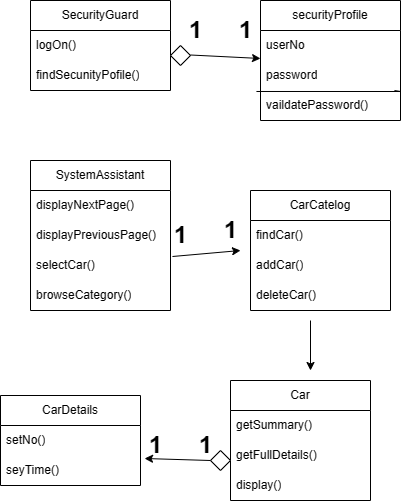

The diagram above was exported from draw.io. Its source (the exported page's mxGraphModel, read from the mxfile embedded in the PNG):
<mxGraphModel dx="1112" dy="473" grid="1" gridSize="10" guides="1" tooltips="1" connect="1" arrows="1" fold="1" page="1" pageScale="1" pageWidth="827" pageHeight="1169" math="0" shadow="0">
  <root>
    <mxCell id="0" />
    <mxCell id="1" parent="0" />
    <mxCell id="s1ZY2kmT0cGc5pneQ3yJ-1" value="SecurityGuard" style="swimlane;fontStyle=0;childLayout=stackLayout;horizontal=1;startSize=30;horizontalStack=0;resizeParent=1;resizeParentMax=0;resizeLast=0;collapsible=1;marginBottom=0;whiteSpace=wrap;html=1;" vertex="1" parent="1">
      <mxGeometry x="100" y="340" width="140" height="90" as="geometry" />
    </mxCell>
    <mxCell id="s1ZY2kmT0cGc5pneQ3yJ-2" value="logOn()" style="text;strokeColor=none;fillColor=none;align=left;verticalAlign=middle;spacingLeft=4;spacingRight=4;overflow=hidden;points=[[0,0.5],[1,0.5]];portConstraint=eastwest;rotatable=0;whiteSpace=wrap;html=1;" vertex="1" parent="s1ZY2kmT0cGc5pneQ3yJ-1">
      <mxGeometry y="30" width="140" height="30" as="geometry" />
    </mxCell>
    <mxCell id="s1ZY2kmT0cGc5pneQ3yJ-3" value="findSecunityPofile()" style="text;strokeColor=none;fillColor=none;align=left;verticalAlign=middle;spacingLeft=4;spacingRight=4;overflow=hidden;points=[[0,0.5],[1,0.5]];portConstraint=eastwest;rotatable=0;whiteSpace=wrap;html=1;" vertex="1" parent="s1ZY2kmT0cGc5pneQ3yJ-1">
      <mxGeometry y="60" width="140" height="30" as="geometry" />
    </mxCell>
    <mxCell id="s1ZY2kmT0cGc5pneQ3yJ-5" value="CarCatelog" style="swimlane;fontStyle=0;childLayout=stackLayout;horizontal=1;startSize=30;horizontalStack=0;resizeParent=1;resizeParentMax=0;resizeLast=0;collapsible=1;marginBottom=0;whiteSpace=wrap;html=1;" vertex="1" parent="1">
      <mxGeometry x="320" y="530" width="140" height="120" as="geometry" />
    </mxCell>
    <mxCell id="s1ZY2kmT0cGc5pneQ3yJ-6" value="findCar()" style="text;strokeColor=none;fillColor=none;align=left;verticalAlign=middle;spacingLeft=4;spacingRight=4;overflow=hidden;points=[[0,0.5],[1,0.5]];portConstraint=eastwest;rotatable=0;whiteSpace=wrap;html=1;" vertex="1" parent="s1ZY2kmT0cGc5pneQ3yJ-5">
      <mxGeometry y="30" width="140" height="30" as="geometry" />
    </mxCell>
    <mxCell id="s1ZY2kmT0cGc5pneQ3yJ-7" value="addCar()" style="text;strokeColor=none;fillColor=none;align=left;verticalAlign=middle;spacingLeft=4;spacingRight=4;overflow=hidden;points=[[0,0.5],[1,0.5]];portConstraint=eastwest;rotatable=0;whiteSpace=wrap;html=1;" vertex="1" parent="s1ZY2kmT0cGc5pneQ3yJ-5">
      <mxGeometry y="60" width="140" height="30" as="geometry" />
    </mxCell>
    <mxCell id="s1ZY2kmT0cGc5pneQ3yJ-8" value="deleteCar()" style="text;strokeColor=none;fillColor=none;align=left;verticalAlign=middle;spacingLeft=4;spacingRight=4;overflow=hidden;points=[[0,0.5],[1,0.5]];portConstraint=eastwest;rotatable=0;whiteSpace=wrap;html=1;" vertex="1" parent="s1ZY2kmT0cGc5pneQ3yJ-5">
      <mxGeometry y="90" width="140" height="30" as="geometry" />
    </mxCell>
    <mxCell id="s1ZY2kmT0cGc5pneQ3yJ-9" value="SystemAssistant" style="swimlane;fontStyle=0;childLayout=stackLayout;horizontal=1;startSize=30;horizontalStack=0;resizeParent=1;resizeParentMax=0;resizeLast=0;collapsible=1;marginBottom=0;whiteSpace=wrap;html=1;" vertex="1" parent="1">
      <mxGeometry x="100" y="500" width="140" height="150" as="geometry" />
    </mxCell>
    <mxCell id="s1ZY2kmT0cGc5pneQ3yJ-10" value="displayNextPage()" style="text;strokeColor=none;fillColor=none;align=left;verticalAlign=middle;spacingLeft=4;spacingRight=4;overflow=hidden;points=[[0,0.5],[1,0.5]];portConstraint=eastwest;rotatable=0;whiteSpace=wrap;html=1;" vertex="1" parent="s1ZY2kmT0cGc5pneQ3yJ-9">
      <mxGeometry y="30" width="140" height="30" as="geometry" />
    </mxCell>
    <mxCell id="s1ZY2kmT0cGc5pneQ3yJ-11" value="displayPreviousPage()" style="text;strokeColor=none;fillColor=none;align=left;verticalAlign=middle;spacingLeft=4;spacingRight=4;overflow=hidden;points=[[0,0.5],[1,0.5]];portConstraint=eastwest;rotatable=0;whiteSpace=wrap;html=1;" vertex="1" parent="s1ZY2kmT0cGc5pneQ3yJ-9">
      <mxGeometry y="60" width="140" height="30" as="geometry" />
    </mxCell>
    <mxCell id="s1ZY2kmT0cGc5pneQ3yJ-14" value="selectCar()" style="text;strokeColor=none;fillColor=none;align=left;verticalAlign=middle;spacingLeft=4;spacingRight=4;overflow=hidden;points=[[0,0.5],[1,0.5]];portConstraint=eastwest;rotatable=0;whiteSpace=wrap;html=1;" vertex="1" parent="s1ZY2kmT0cGc5pneQ3yJ-9">
      <mxGeometry y="90" width="140" height="30" as="geometry" />
    </mxCell>
    <mxCell id="s1ZY2kmT0cGc5pneQ3yJ-15" value="browseCategory()" style="text;strokeColor=none;fillColor=none;align=left;verticalAlign=middle;spacingLeft=4;spacingRight=4;overflow=hidden;points=[[0,0.5],[1,0.5]];portConstraint=eastwest;rotatable=0;whiteSpace=wrap;html=1;" vertex="1" parent="s1ZY2kmT0cGc5pneQ3yJ-9">
      <mxGeometry y="120" width="140" height="30" as="geometry" />
    </mxCell>
    <mxCell id="s1ZY2kmT0cGc5pneQ3yJ-16" value="securityProfile" style="swimlane;fontStyle=0;childLayout=stackLayout;horizontal=1;startSize=30;horizontalStack=0;resizeParent=1;resizeParentMax=0;resizeLast=0;collapsible=1;marginBottom=0;whiteSpace=wrap;html=1;" vertex="1" parent="1">
      <mxGeometry x="330" y="340" width="140" height="120" as="geometry" />
    </mxCell>
    <mxCell id="s1ZY2kmT0cGc5pneQ3yJ-17" value="userNo" style="text;strokeColor=none;fillColor=none;align=left;verticalAlign=middle;spacingLeft=4;spacingRight=4;overflow=hidden;points=[[0,0.5],[1,0.5]];portConstraint=eastwest;rotatable=0;whiteSpace=wrap;html=1;" vertex="1" parent="s1ZY2kmT0cGc5pneQ3yJ-16">
      <mxGeometry y="30" width="140" height="30" as="geometry" />
    </mxCell>
    <mxCell id="s1ZY2kmT0cGc5pneQ3yJ-18" value="password" style="text;strokeColor=none;fillColor=none;align=left;verticalAlign=middle;spacingLeft=4;spacingRight=4;overflow=hidden;points=[[0,0.5],[1,0.5]];portConstraint=eastwest;rotatable=0;whiteSpace=wrap;html=1;" vertex="1" parent="s1ZY2kmT0cGc5pneQ3yJ-16">
      <mxGeometry y="60" width="140" height="30" as="geometry" />
    </mxCell>
    <mxCell id="s1ZY2kmT0cGc5pneQ3yJ-19" value="vaildatePassword()" style="text;strokeColor=none;fillColor=none;align=left;verticalAlign=middle;spacingLeft=4;spacingRight=4;overflow=hidden;points=[[0,0.5],[1,0.5]];portConstraint=eastwest;rotatable=0;whiteSpace=wrap;html=1;" vertex="1" parent="s1ZY2kmT0cGc5pneQ3yJ-16">
      <mxGeometry y="90" width="140" height="30" as="geometry" />
    </mxCell>
    <mxCell id="s1ZY2kmT0cGc5pneQ3yJ-30" value="" style="endArrow=none;html=1;rounded=0;entryX=-0.029;entryY=0.033;entryDx=0;entryDy=0;entryPerimeter=0;exitX=0.957;exitY=0;exitDx=0;exitDy=0;exitPerimeter=0;" edge="1" parent="s1ZY2kmT0cGc5pneQ3yJ-16" source="s1ZY2kmT0cGc5pneQ3yJ-19" target="s1ZY2kmT0cGc5pneQ3yJ-19">
      <mxGeometry width="50" height="50" relative="1" as="geometry">
        <mxPoint x="-110" y="165" as="sourcePoint" />
        <mxPoint x="-60" y="115" as="targetPoint" />
        <Array as="points">
          <mxPoint x="140" y="91" />
        </Array>
      </mxGeometry>
    </mxCell>
    <mxCell id="s1ZY2kmT0cGc5pneQ3yJ-20" value="CarDetails" style="swimlane;fontStyle=0;childLayout=stackLayout;horizontal=1;startSize=30;horizontalStack=0;resizeParent=1;resizeParentMax=0;resizeLast=0;collapsible=1;marginBottom=0;whiteSpace=wrap;html=1;" vertex="1" parent="1">
      <mxGeometry x="70" y="735" width="140" height="90" as="geometry" />
    </mxCell>
    <mxCell id="s1ZY2kmT0cGc5pneQ3yJ-21" value="setNo()" style="text;strokeColor=none;fillColor=none;align=left;verticalAlign=middle;spacingLeft=4;spacingRight=4;overflow=hidden;points=[[0,0.5],[1,0.5]];portConstraint=eastwest;rotatable=0;whiteSpace=wrap;html=1;" vertex="1" parent="s1ZY2kmT0cGc5pneQ3yJ-20">
      <mxGeometry y="30" width="140" height="30" as="geometry" />
    </mxCell>
    <mxCell id="s1ZY2kmT0cGc5pneQ3yJ-22" value="seyTime()" style="text;strokeColor=none;fillColor=none;align=left;verticalAlign=middle;spacingLeft=4;spacingRight=4;overflow=hidden;points=[[0,0.5],[1,0.5]];portConstraint=eastwest;rotatable=0;whiteSpace=wrap;html=1;" vertex="1" parent="s1ZY2kmT0cGc5pneQ3yJ-20">
      <mxGeometry y="60" width="140" height="30" as="geometry" />
    </mxCell>
    <mxCell id="s1ZY2kmT0cGc5pneQ3yJ-24" value="Car" style="swimlane;fontStyle=0;childLayout=stackLayout;horizontal=1;startSize=30;horizontalStack=0;resizeParent=1;resizeParentMax=0;resizeLast=0;collapsible=1;marginBottom=0;whiteSpace=wrap;html=1;" vertex="1" parent="1">
      <mxGeometry x="300" y="720" width="140" height="120" as="geometry" />
    </mxCell>
    <mxCell id="s1ZY2kmT0cGc5pneQ3yJ-25" value="getSummary()" style="text;strokeColor=none;fillColor=none;align=left;verticalAlign=middle;spacingLeft=4;spacingRight=4;overflow=hidden;points=[[0,0.5],[1,0.5]];portConstraint=eastwest;rotatable=0;whiteSpace=wrap;html=1;" vertex="1" parent="s1ZY2kmT0cGc5pneQ3yJ-24">
      <mxGeometry y="30" width="140" height="30" as="geometry" />
    </mxCell>
    <mxCell id="s1ZY2kmT0cGc5pneQ3yJ-26" value="getFullDetails()" style="text;strokeColor=none;fillColor=none;align=left;verticalAlign=middle;spacingLeft=4;spacingRight=4;overflow=hidden;points=[[0,0.5],[1,0.5]];portConstraint=eastwest;rotatable=0;whiteSpace=wrap;html=1;" vertex="1" parent="s1ZY2kmT0cGc5pneQ3yJ-24">
      <mxGeometry y="60" width="140" height="30" as="geometry" />
    </mxCell>
    <mxCell id="s1ZY2kmT0cGc5pneQ3yJ-27" value="display()" style="text;strokeColor=none;fillColor=none;align=left;verticalAlign=middle;spacingLeft=4;spacingRight=4;overflow=hidden;points=[[0,0.5],[1,0.5]];portConstraint=eastwest;rotatable=0;whiteSpace=wrap;html=1;" vertex="1" parent="s1ZY2kmT0cGc5pneQ3yJ-24">
      <mxGeometry y="90" width="140" height="30" as="geometry" />
    </mxCell>
    <mxCell id="s1ZY2kmT0cGc5pneQ3yJ-28" value="" style="rhombus;whiteSpace=wrap;html=1;" vertex="1" parent="1">
      <mxGeometry x="240" y="385" width="20" height="20" as="geometry" />
    </mxCell>
    <mxCell id="s1ZY2kmT0cGc5pneQ3yJ-29" value="" style="endArrow=classic;html=1;rounded=0;entryX=0;entryY=0.933;entryDx=0;entryDy=0;entryPerimeter=0;" edge="1" parent="1" target="s1ZY2kmT0cGc5pneQ3yJ-17">
      <mxGeometry width="50" height="50" relative="1" as="geometry">
        <mxPoint x="260" y="394.5" as="sourcePoint" />
        <mxPoint x="310" y="394.5" as="targetPoint" />
      </mxGeometry>
    </mxCell>
    <mxCell id="s1ZY2kmT0cGc5pneQ3yJ-33" value="" style="endArrow=classic;html=1;rounded=0;exitX=1.014;exitY=0.2;exitDx=0;exitDy=0;exitPerimeter=0;" edge="1" parent="1" source="s1ZY2kmT0cGc5pneQ3yJ-14">
      <mxGeometry width="50" height="50" relative="1" as="geometry">
        <mxPoint x="250" y="600" as="sourcePoint" />
        <mxPoint x="310" y="590" as="targetPoint" />
      </mxGeometry>
    </mxCell>
    <mxCell id="s1ZY2kmT0cGc5pneQ3yJ-35" value="" style="endArrow=classic;html=1;rounded=0;" edge="1" parent="1">
      <mxGeometry width="50" height="50" relative="1" as="geometry">
        <mxPoint x="380" y="660" as="sourcePoint" />
        <mxPoint x="380" y="710" as="targetPoint" />
      </mxGeometry>
    </mxCell>
    <mxCell id="s1ZY2kmT0cGc5pneQ3yJ-36" value="" style="rhombus;whiteSpace=wrap;html=1;" vertex="1" parent="1">
      <mxGeometry x="280" y="790" width="20" height="20" as="geometry" />
    </mxCell>
    <mxCell id="s1ZY2kmT0cGc5pneQ3yJ-37" value="" style="endArrow=classic;html=1;rounded=0;exitX=0;exitY=0.5;exitDx=0;exitDy=0;entryX=1.029;entryY=0.1;entryDx=0;entryDy=0;entryPerimeter=0;" edge="1" parent="1" source="s1ZY2kmT0cGc5pneQ3yJ-36" target="s1ZY2kmT0cGc5pneQ3yJ-22">
      <mxGeometry width="50" height="50" relative="1" as="geometry">
        <mxPoint x="270" y="800" as="sourcePoint" />
        <mxPoint x="220" y="810" as="targetPoint" />
      </mxGeometry>
    </mxCell>
    <mxCell id="s1ZY2kmT0cGc5pneQ3yJ-44" value="1" style="text;strokeColor=none;fillColor=none;html=1;fontSize=24;fontStyle=1;verticalAlign=middle;align=center;" vertex="1" parent="1">
      <mxGeometry x="275" y="555" width="50" height="30" as="geometry" />
    </mxCell>
    <mxCell id="s1ZY2kmT0cGc5pneQ3yJ-45" value="1" style="text;strokeColor=none;fillColor=none;html=1;fontSize=24;fontStyle=1;verticalAlign=middle;align=center;" vertex="1" parent="1">
      <mxGeometry x="225" y="560" width="50" height="30" as="geometry" />
    </mxCell>
    <mxCell id="s1ZY2kmT0cGc5pneQ3yJ-46" value="1" style="text;strokeColor=none;fillColor=none;html=1;fontSize=24;fontStyle=1;verticalAlign=middle;align=center;" vertex="1" parent="1">
      <mxGeometry x="240" y="355" width="50" height="30" as="geometry" />
    </mxCell>
    <mxCell id="s1ZY2kmT0cGc5pneQ3yJ-47" value="1" style="text;strokeColor=none;fillColor=none;html=1;fontSize=24;fontStyle=1;verticalAlign=middle;align=center;" vertex="1" parent="1">
      <mxGeometry x="200" y="770" width="50" height="30" as="geometry" />
    </mxCell>
    <mxCell id="s1ZY2kmT0cGc5pneQ3yJ-48" value="1" style="text;strokeColor=none;fillColor=none;html=1;fontSize=24;fontStyle=1;verticalAlign=middle;align=center;" vertex="1" parent="1">
      <mxGeometry x="250" y="770" width="50" height="30" as="geometry" />
    </mxCell>
    <mxCell id="s1ZY2kmT0cGc5pneQ3yJ-49" value="1" style="text;strokeColor=none;fillColor=none;html=1;fontSize=24;fontStyle=1;verticalAlign=middle;align=center;" vertex="1" parent="1">
      <mxGeometry x="290" y="355" width="50" height="30" as="geometry" />
    </mxCell>
  </root>
</mxGraphModel>